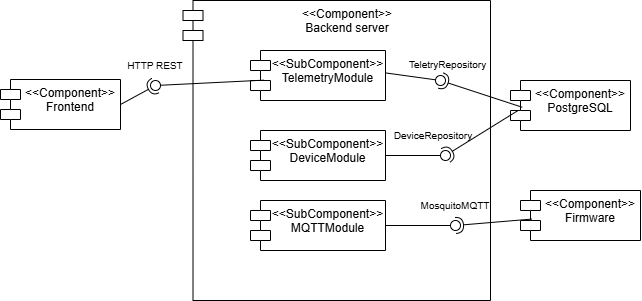

The diagram above was exported from draw.io. Its source (the exported page's mxGraphModel, read from the mxfile embedded in the PNG):
<mxGraphModel dx="1010" dy="535" grid="1" gridSize="10" guides="1" tooltips="1" connect="1" arrows="1" fold="1" page="1" pageScale="1" pageWidth="827" pageHeight="1169" math="0" shadow="0">
  <root>
    <mxCell id="0" />
    <mxCell id="1" parent="0" />
    <mxCell id="B1xQvK_NWoHu2hn7ZPkC-1" parent="1" style="shape=module;align=left;spacingLeft=20;align=center;verticalAlign=top;whiteSpace=wrap;html=1;" value="&amp;lt;&amp;lt;Component&amp;gt;&amp;gt;&lt;div&gt;Firmware&lt;/div&gt;" vertex="1">
      <mxGeometry height="50" width="120" x="590" y="370" as="geometry" />
    </mxCell>
    <mxCell id="B1xQvK_NWoHu2hn7ZPkC-5" parent="1" style="shape=module;align=left;spacingLeft=20;align=center;verticalAlign=top;whiteSpace=wrap;html=1;" value="&amp;lt;&amp;lt;Component&amp;gt;&amp;gt;&lt;div&gt;Frontend&lt;/div&gt;" vertex="1">
      <mxGeometry height="50" width="120" x="70" y="259" as="geometry" />
    </mxCell>
    <mxCell id="B1xQvK_NWoHu2hn7ZPkC-7" parent="1" style="shape=module;align=left;spacingLeft=20;align=center;verticalAlign=top;whiteSpace=wrap;html=1;" value="&amp;lt;&amp;lt;Component&amp;gt;&amp;gt;&lt;div&gt;Backend server&lt;/div&gt;" vertex="1">
      <mxGeometry height="300" width="307.5" x="252.5" y="180" as="geometry" />
    </mxCell>
    <mxCell id="B1xQvK_NWoHu2hn7ZPkC-9" parent="1" style="shape=module;align=left;spacingLeft=20;align=center;verticalAlign=top;whiteSpace=wrap;html=1;" value="&amp;lt;&amp;lt;Component&amp;gt;&amp;gt;&lt;div&gt;PostgreSQL&lt;/div&gt;" vertex="1">
      <mxGeometry height="50" width="120" x="580" y="260" as="geometry" />
    </mxCell>
    <mxCell id="B1xQvK_NWoHu2hn7ZPkC-10" parent="1" style="shape=module;align=left;spacingLeft=20;align=center;verticalAlign=top;whiteSpace=wrap;html=1;" value="&amp;lt;&amp;lt;SubComponent&amp;gt;&amp;gt;&lt;div&gt;TelemetryModule&lt;/div&gt;" vertex="1">
      <mxGeometry height="50" width="135" x="320" y="230" as="geometry" />
    </mxCell>
    <mxCell id="B1xQvK_NWoHu2hn7ZPkC-13" parent="1" style="shape=module;align=left;spacingLeft=20;align=center;verticalAlign=top;whiteSpace=wrap;html=1;" value="&amp;lt;&amp;lt;SubComponent&amp;gt;&amp;gt;&lt;div&gt;MQTTModule&lt;/div&gt;" vertex="1">
      <mxGeometry height="50" width="135" x="320" y="380" as="geometry" />
    </mxCell>
    <mxCell id="B1xQvK_NWoHu2hn7ZPkC-14" parent="1" style="shape=module;align=left;spacingLeft=20;align=center;verticalAlign=top;whiteSpace=wrap;html=1;" value="&amp;lt;&amp;lt;SubComponent&amp;gt;&amp;gt;&lt;div&gt;DeviceModule&lt;/div&gt;" vertex="1">
      <mxGeometry height="50" width="135" x="320" y="310" as="geometry" />
    </mxCell>
    <mxCell id="B1xQvK_NWoHu2hn7ZPkC-22" edge="1" parent="1" source="B1xQvK_NWoHu2hn7ZPkC-9" style="rounded=0;orthogonalLoop=1;jettySize=auto;html=1;endArrow=halfCircle;endFill=0;endSize=6;strokeWidth=1;sketch=0;exitX=0.098;exitY=0.535;exitDx=0;exitDy=0;exitPerimeter=0;" value="">
      <mxGeometry relative="1" as="geometry">
        <mxPoint x="490" y="255" as="sourcePoint" />
        <mxPoint x="510" y="260" as="targetPoint" />
      </mxGeometry>
    </mxCell>
    <mxCell id="B1xQvK_NWoHu2hn7ZPkC-23" edge="1" parent="1" style="rounded=0;orthogonalLoop=1;jettySize=auto;html=1;endArrow=oval;endFill=0;sketch=0;sourcePerimeterSpacing=0;targetPerimeterSpacing=0;endSize=10;" value="">
      <mxGeometry relative="1" as="geometry">
        <mxPoint x="455" y="252.4" as="sourcePoint" />
        <mxPoint x="510" y="260" as="targetPoint" />
      </mxGeometry>
    </mxCell>
    <mxCell id="B1xQvK_NWoHu2hn7ZPkC-24" parent="1" style="ellipse;whiteSpace=wrap;html=1;align=center;aspect=fixed;fillColor=none;strokeColor=none;resizable=0;perimeter=centerPerimeter;rotatable=0;allowArrows=0;points=[];outlineConnect=1;" value="" vertex="1">
      <mxGeometry height="10" width="10" x="625" y="210" as="geometry" />
    </mxCell>
    <mxCell id="B1xQvK_NWoHu2hn7ZPkC-27" parent="1" style="text;align=center;fontStyle=1;verticalAlign=middle;spacingLeft=3;spacingRight=3;strokeColor=none;rotatable=0;points=[[0,0.5],[1,0.5]];portConstraint=eastwest;html=1;" value="&lt;span style=&quot;font-weight: normal;&quot;&gt;&lt;font style=&quot;font-size: 10px;&quot;&gt;TeletryRepository&lt;/font&gt;&lt;/span&gt;" vertex="1">
      <mxGeometry height="8" width="33" x="500" y="240" as="geometry" />
    </mxCell>
    <mxCell id="B1xQvK_NWoHu2hn7ZPkC-28" edge="1" parent="1" source="B1xQvK_NWoHu2hn7ZPkC-9" style="rounded=0;orthogonalLoop=1;jettySize=auto;html=1;endArrow=halfCircle;endFill=0;endSize=6;strokeWidth=1;sketch=0;exitX=0.065;exitY=0.597;exitDx=0;exitDy=0;exitPerimeter=0;" target="B1xQvK_NWoHu2hn7ZPkC-30" value="">
      <mxGeometry relative="1" as="geometry">
        <mxPoint x="535" y="335" as="sourcePoint" />
      </mxGeometry>
    </mxCell>
    <mxCell id="B1xQvK_NWoHu2hn7ZPkC-29" edge="1" parent="1" style="rounded=0;orthogonalLoop=1;jettySize=auto;html=1;endArrow=oval;endFill=0;sketch=0;sourcePerimeterSpacing=0;targetPerimeterSpacing=0;endSize=10;" target="B1xQvK_NWoHu2hn7ZPkC-30" value="">
      <mxGeometry relative="1" as="geometry">
        <mxPoint x="455" y="335" as="sourcePoint" />
      </mxGeometry>
    </mxCell>
    <mxCell id="B1xQvK_NWoHu2hn7ZPkC-30" parent="1" style="ellipse;whiteSpace=wrap;html=1;align=center;aspect=fixed;fillColor=none;strokeColor=none;resizable=0;perimeter=centerPerimeter;rotatable=0;allowArrows=0;points=[];outlineConnect=1;" value="" vertex="1">
      <mxGeometry height="10" width="10" x="510" y="330" as="geometry" />
    </mxCell>
    <mxCell id="B1xQvK_NWoHu2hn7ZPkC-31" parent="1" style="text;html=1;whiteSpace=wrap;strokeColor=none;fillColor=none;align=center;verticalAlign=middle;rounded=0;rotation=0;" value="&lt;font style=&quot;font-size: 10px;&quot;&gt;DeviceRepository&lt;/font&gt;" vertex="1">
      <mxGeometry height="30" width="60" x="473" y="300" as="geometry" />
    </mxCell>
    <mxCell id="B1xQvK_NWoHu2hn7ZPkC-32" edge="1" parent="1" source="B1xQvK_NWoHu2hn7ZPkC-1" style="rounded=0;orthogonalLoop=1;jettySize=auto;html=1;endArrow=halfCircle;endFill=0;endSize=6;strokeWidth=1;sketch=0;exitX=0.096;exitY=0.571;exitDx=0;exitDy=0;exitPerimeter=0;" target="B1xQvK_NWoHu2hn7ZPkC-34" value="">
      <mxGeometry relative="1" as="geometry">
        <mxPoint x="545" y="405" as="sourcePoint" />
      </mxGeometry>
    </mxCell>
    <mxCell id="B1xQvK_NWoHu2hn7ZPkC-33" edge="1" parent="1" style="rounded=0;orthogonalLoop=1;jettySize=auto;html=1;endArrow=oval;endFill=0;sketch=0;sourcePerimeterSpacing=0;targetPerimeterSpacing=0;endSize=10;" target="B1xQvK_NWoHu2hn7ZPkC-34" value="">
      <mxGeometry relative="1" as="geometry">
        <mxPoint x="455" y="405" as="sourcePoint" />
      </mxGeometry>
    </mxCell>
    <mxCell id="B1xQvK_NWoHu2hn7ZPkC-34" parent="1" style="ellipse;whiteSpace=wrap;html=1;align=center;aspect=fixed;fillColor=none;strokeColor=none;resizable=0;perimeter=centerPerimeter;rotatable=0;allowArrows=0;points=[];outlineConnect=1;" value="" vertex="1">
      <mxGeometry height="10" width="10" x="520" y="400" as="geometry" />
    </mxCell>
    <mxCell id="B1xQvK_NWoHu2hn7ZPkC-35" parent="1" style="text;html=1;whiteSpace=wrap;strokeColor=none;fillColor=none;align=center;verticalAlign=middle;rounded=0;" value="&lt;font style=&quot;font-size: 10px;&quot;&gt;MosquitoMQTT&lt;/font&gt;" vertex="1">
      <mxGeometry height="30" width="60" x="495" y="370" as="geometry" />
    </mxCell>
    <mxCell id="B1xQvK_NWoHu2hn7ZPkC-38" edge="1" parent="1" source="B1xQvK_NWoHu2hn7ZPkC-5" style="rounded=0;orthogonalLoop=1;jettySize=auto;html=1;endArrow=halfCircle;endFill=0;endSize=6;strokeWidth=1;sketch=0;exitX=1;exitY=0.5;exitDx=0;exitDy=0;" target="B1xQvK_NWoHu2hn7ZPkC-40" value="">
      <mxGeometry relative="1" as="geometry">
        <mxPoint x="200" y="265" as="sourcePoint" />
      </mxGeometry>
    </mxCell>
    <mxCell id="B1xQvK_NWoHu2hn7ZPkC-39" edge="1" parent="1" source="B1xQvK_NWoHu2hn7ZPkC-10" style="rounded=0;orthogonalLoop=1;jettySize=auto;html=1;endArrow=oval;endFill=0;sketch=0;sourcePerimeterSpacing=0;targetPerimeterSpacing=0;endSize=10;exitX=0.1;exitY=0.593;exitDx=0;exitDy=0;exitPerimeter=0;" target="B1xQvK_NWoHu2hn7ZPkC-40" value="">
      <mxGeometry relative="1" as="geometry">
        <mxPoint x="130" y="265" as="sourcePoint" />
      </mxGeometry>
    </mxCell>
    <mxCell id="B1xQvK_NWoHu2hn7ZPkC-40" parent="1" style="ellipse;whiteSpace=wrap;html=1;align=center;aspect=fixed;fillColor=none;strokeColor=none;resizable=0;perimeter=centerPerimeter;rotatable=0;allowArrows=0;points=[];outlineConnect=1;" value="" vertex="1">
      <mxGeometry height="10" width="10" x="220" y="260" as="geometry" />
    </mxCell>
    <mxCell id="B1xQvK_NWoHu2hn7ZPkC-41" parent="1" style="text;html=1;whiteSpace=wrap;strokeColor=none;fillColor=none;align=center;verticalAlign=middle;rounded=0;" value="&lt;font style=&quot;font-size: 10px;&quot;&gt;HTTP REST&lt;/font&gt;" vertex="1">
      <mxGeometry height="30" width="90" x="180" y="230" as="geometry" />
    </mxCell>
  </root>
</mxGraphModel>